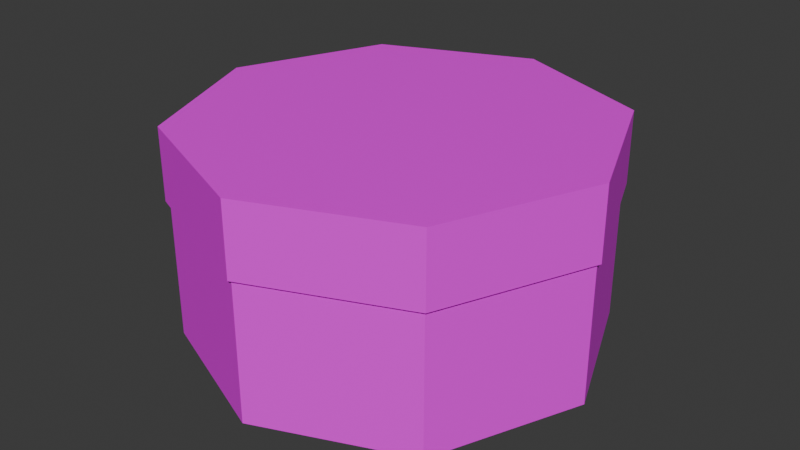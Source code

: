 # Source: CatNipTin.blend  (saved by Blender 4.1.24; exported with 4.5.12 LTS)
import bpy
from mathutils import Matrix  # noqa: F401  (used for matrix-valued properties, if any)

bpy.ops.wm.read_factory_settings(use_empty=True)
scene = bpy.context.scene
scene.name = 'Scene'

# ---- collections
col_collection = bpy.data.collections.new('Collection'); scene.collection.children.link(col_collection)

# ---- images (referenced by path relative to the original .blend; pixels are not part of the script)
import os
ASSET_DIR = os.environ.get("B2B_ASSET_DIR", "")  # directory of the original .blend (textures are referenced by path, not embedded)
HERE = os.path.dirname(os.path.abspath(__file__))  # packed textures are extracted next to this script under _unpacked/

def load_image(name, relpath, width, height, colorspace="sRGB"):
    """Load a texture the original file referenced (path relative to the .blend, or extracted next to this script)."""
    p = next((c for c in (os.path.join(HERE, relpath), os.path.join(ASSET_DIR, relpath)) if relpath and os.path.exists(c)), "")
    if p:
        img = bpy.data.images.load(p, check_existing=True)
        img.name = name
    else:  # same state as the original file: an image datablock whose file is absent (Cycles renders it pink)
        img = bpy.data.images.new(name, width, height)
        img.source = "FILE"
        img.filepath = "//" + (relpath or name)
    img.colorspace_settings.name = colorspace
    return img
img_tin = load_image('tin', 'tin.png', 1024, 1024, 'sRGB')

# ---- materials (node trees are filled in below, after node groups)
mat_tin = bpy.data.materials.new('Tin')
mat_tin.use_transparent_shadow = False

# ---- material node trees
mat_tin.use_nodes = True; mat_tin.node_tree.nodes.clear()
_N = mat_tin.node_tree.nodes; _L = mat_tin.node_tree.links
n0 = _N.new('ShaderNodeBsdfPrincipled'); n0.name = 'Principled BSDF'; n0.location = (10, 300)
n1 = _N.new('ShaderNodeOutputMaterial'); n1.name = 'Material Output'; n1.location = (300, 300)
n2 = _N.new('ShaderNodeTexImage'); n2.name = 'Image Texture'; n2.location = (-280, 280)
n2.image = img_tin
_L.new(n0.outputs[0], n1.inputs[0])
_L.new(n2.outputs[0], n0.inputs[0])
n1.is_active_output = True

# ---- world
world_world = bpy.data.worlds.new('World'); scene.world = world_world
world_world.use_nodes = True; world_world.node_tree.nodes.clear()
_N = world_world.node_tree.nodes; _L = world_world.node_tree.links
n0 = _N.new('ShaderNodeOutputWorld'); n0.name = 'World Output'; n0.location = (300, 300)
n1 = _N.new('ShaderNodeBackground'); n1.name = 'Background'; n1.location = (10, 300)
n1.inputs[0].default_value = (0.05088, 0.05088, 0.05088, 1.0)
_L.new(n1.outputs[0], n0.inputs[0])
n0.is_active_output = True
world_world.color = (0.05088, 0.05088, 0.05088)
world_world.use_sun_shadow = False
world_world.sun_shadow_jitter_overblur = 0.0

# ---- meshes
me_cylinder = bpy.data.meshes.new('Cylinder')
me_cylinder.from_pydata([(0.0, 1.0, 0.0), (0.0, 1.0, 1.0), (0.7071, 0.7071, 0.0), (0.7071, 0.7071, 1.0), (1.0, 0.0, 0.0), (1.0, 0.0, 1.0), (0.7071, -0.7071, 0.0), (0.7071, -0.7071, 1.0), (0.0, -1.0, 0.0), (0.0, -1.0, 1.0), (-0.7071, -0.7071, 0.0), (-0.7071, -0.7071, 1.0), (-1.0, 0.0, 0.0), (-1.0, 0.0, 1.0), (-0.7071, 0.7071, 0.0), (-0.7071, 0.7071, 1.0), (7.826e-10, 0.895, 1.0), (0.6328, 0.6328, 1.0), (0.895, 0.0, 1.0), (0.6328, -0.6328, 1.0), (7.826e-10, -0.895, 1.0), (-0.6328, -0.6328, 1.0), (-0.895, 0.0, 1.0), (-0.6328, 0.6328, 1.0), (7.826e-10, 0.895, 0.01884), (0.6328, 0.6328, 0.01884), (0.895, 0.0, 0.01884), (0.6328, -0.6328, 0.01884), (7.826e-10, -0.895, 0.01884), (-0.6328, -0.6328, 0.01884), (-0.895, 0.0, 0.01884), (-0.6328, 0.6328, 0.01884), (-7.451e-09, 0.0, 0.6097)], [], [(0, 1, 3, 2), (2, 3, 5, 4), (4, 5, 7, 6), (6, 7, 9, 8), (8, 9, 11, 10), (10, 11, 13, 12), (7, 5, 18, 19), (12, 13, 15, 14), (14, 15, 1, 0), (0, 2, 4, 6, 8, 10, 12, 14), (23, 22, 30, 31), (13, 11, 21, 22), (9, 7, 19, 20), (15, 13, 22, 23), (5, 3, 17, 18), (11, 9, 20, 21), (1, 15, 23, 16), (3, 1, 16, 17), (24, 31, 32), (21, 20, 28, 29), (19, 18, 26, 27), (17, 16, 24, 25), (16, 23, 31, 24), (22, 21, 29, 30), (20, 19, 27, 28), (18, 17, 25, 26), (30, 29, 32), (28, 27, 32), (26, 25, 32), (31, 30, 32), (29, 28, 32), (27, 26, 32), (25, 24, 32)])
_uv = me_cylinder.uv_layers.new(name='UVMap')
_uv.uv.foreach_set('vector', [0.1795, 0.5361, 0.02193, 0.5361, 0.02193, 0.4155, 0.1795, 0.4155, 0.1795, 0.4155, 0.02193, 0.4155, 0.02193, 0.3303, 0.1795, 0.3303, 0.1795, 0.3303, 0.02193, 0.3303, 0.02193, 0.245, 0.1795, 0.245, 0.1795, 0.245, 0.02193, 0.245, 0.02193, 0.1245, 0.1795, 0.1245, 0.1795, 0.1245, 0.02193, 0.1245, 0.02193, 0.0392, 0.1795, 0.0392, 0.337, 0.3303, 0.1795, 0.3303, 0.1795, 0.245, 0.337, 0.245, 0.6091, 0.01132, 0.6821, 0.01132, 0.6783, 0.02058, 0.613, 0.02058, 0.337, 0.245, 0.1795, 0.245, 0.1795, 0.1245, 0.337, 0.1245, 0.337, 0.1245, 0.1795, 0.1245, 0.1795, 0.0392, 0.337, 0.0392, 0.6328, 0.5192, 0.4808, 0.3672, 0.4808, 0.1521, 0.6328, 1.259e-08, 0.8479, 2.519e-08, 1.0, 0.1521, 1.0, 0.3672, 0.8479, 0.5192, 0.8915, 0.05753, 0.8915, 0.01132, 0.9851, 0.01132, 0.9851, 0.05753, 0.6091, 0.1876, 0.5575, 0.136, 0.5667, 0.1321, 0.613, 0.1783, 0.5575, 0.06295, 0.6091, 0.01132, 0.613, 0.02058, 0.5667, 0.06679, 0.6821, 0.1876, 0.6091, 0.1876, 0.613, 0.1783, 0.6783, 0.1783, 0.6821, 0.01132, 0.7338, 0.06295, 0.7245, 0.06679, 0.6783, 0.02058, 0.5575, 0.136, 0.5575, 0.06295, 0.5667, 0.06679, 0.5667, 0.1321, 0.7338, 0.136, 0.6821, 0.1876, 0.6783, 0.1783, 0.7245, 0.1321, 0.7338, 0.06295, 0.7338, 0.136, 0.7245, 0.1321, 0.7245, 0.06679, 0.218, 0.9009, 0.1397, 0.9009, 0.1789, 0.8064, 0.1795, 0.4382, 0.1795, 0.3303, 0.334, 0.3303, 0.334, 0.4382, 0.337, 0.2234, 0.337, 0.1155, 0.4915, 0.1155, 0.4915, 0.2234, 0.8915, 0.1691, 0.8915, 0.1229, 0.9851, 0.1229, 0.9851, 0.1691, 0.8915, 0.1229, 0.8915, 0.05753, 0.9851, 0.05753, 0.9851, 0.1229, 0.1795, 0.5145, 0.1795, 0.4382, 0.334, 0.4382, 0.334, 0.5145, 0.337, 0.2997, 0.337, 0.2234, 0.4915, 0.2234, 0.4915, 0.2997, 0.337, 0.1155, 0.337, 0.0392, 0.4915, 0.0392, 0.4915, 0.1155, 0.08434, 0.8455, 0.08434, 0.7672, 0.1789, 0.8064, 0.1397, 0.7118, 0.218, 0.7118, 0.1789, 0.8064, 0.2734, 0.7672, 0.2734, 0.8455, 0.1789, 0.8064, 0.1397, 0.9009, 0.08434, 0.8455, 0.1789, 0.8064, 0.08434, 0.7672, 0.1397, 0.7118, 0.1789, 0.8064, 0.218, 0.7118, 0.2734, 0.7672, 0.1789, 0.8064, 0.2734, 0.8455, 0.218, 0.9009, 0.1789, 0.8064])
me_cylinder.materials.append(mat_tin)
me_cylinder.use_paint_bone_selection = False
me_cylinder.use_paint_mask = True
me_cylinder.update()
me_cylinder_001 = bpy.data.meshes.new('Cylinder.001')
me_cylinder_001.from_pydata([(-6.344e-10, 1.019, 0.6744), (0.7208, 0.7208, 0.6744), (1.019, 0.0, 0.6744), (0.7208, -0.7208, 0.6744), (-6.344e-10, -1.019, 0.6744), (-0.7208, -0.7208, 0.6744), (-1.019, 0.0, 0.6744), (-0.7208, 0.7208, 0.6744), (-6.344e-10, 1.019, 1.023), (0.7208, 0.7208, 1.023), (1.019, 0.0, 1.023), (0.7208, -0.7208, 1.023), (-6.344e-10, -1.019, 1.023), (-0.7208, -0.7208, 1.023), (-1.019, 0.0, 1.023), (-0.7208, 0.7208, 1.023)], [], [(0, 1, 2, 3, 4, 5, 6, 7), (8, 15, 14, 13, 12, 11, 10, 9), (6, 14, 15, 7), (4, 12, 13, 5), (2, 10, 11, 3), (0, 8, 9, 1), (7, 15, 8, 0), (5, 13, 14, 6), (3, 11, 12, 4), (1, 9, 10, 2)])
_uv = me_cylinder_001.uv_layers.new(name='UVMap')
_uv.uv.foreach_set('vector', [0.7693, 0.07705, 0.8506, 0.07475, 0.9096, 0.1341, 0.911, 0.2206, 0.8586, 0.2853, 0.7773, 0.2876, 0.7184, 0.2283, 0.7169, 0.1417, 0.3423, 0.8123, 0.3423, 0.5629, 0.5187, 0.3865, 0.7681, 0.3865, 0.9445, 0.5629, 0.9445, 0.8123, 0.7681, 0.9887, 0.5187, 0.9887, 0.7184, 0.2283, 0.6691, 0.2449, 0.6691, 0.1214, 0.7169, 0.1417, 0.8586, 0.2853, 0.8774, 0.3334, 0.7544, 0.334, 0.7773, 0.2876, 0.9096, 0.1341, 0.9588, 0.1174, 0.9588, 0.2409, 0.911, 0.2206, 0.7693, 0.07705, 0.7505, 0.02889, 0.8735, 0.0283, 0.8506, 0.07475, 0.7169, 0.1417, 0.6691, 0.1214, 0.7505, 0.02889, 0.7693, 0.07705, 0.7773, 0.2876, 0.7544, 0.334, 0.6691, 0.2449, 0.7184, 0.2283, 0.911, 0.2206, 0.9588, 0.2409, 0.8774, 0.3334, 0.8586, 0.2853, 0.8506, 0.07475, 0.8735, 0.0283, 0.9588, 0.1174, 0.9096, 0.1341])
me_cylinder_001.materials.append(mat_tin)
me_cylinder_001.use_paint_bone_selection = False
me_cylinder_001.use_paint_mask = True
me_cylinder_001.update()

# ---- objects
ob_base = bpy.data.objects.new('base', me_cylinder)
ob_lid = bpy.data.objects.new('Lid', me_cylinder_001)

# ---- transforms, parenting, visibility, modifiers, constraints
ob_base.location = (0.0, 0.0, 0.0)
ob_lid.location = (0.0, 0.0, 0.0)

# ---- collection membership
col_collection.objects.link(ob_base)
col_collection.objects.link(ob_lid)

# ---- scene / render settings (as saved in the file)
scene.frame_start = 1; scene.frame_end = 250; scene.frame_set(1)
scene.render.engine = 'BLENDER_EEVEE_NEXT'
scene.cycles.sampling_pattern = 'TABULATED_SOBOL'
scene.eevee.ray_tracing_options.trace_max_roughness = 0.0
bpy.context.view_layer.update()

# ---- added for rendering (the .blend has no active camera and no usable light): camera, sun
cam_auto = bpy.data.cameras.new('AutoCamera')
cam_auto.lens = 50.0
cam_auto.sensor_width = 36.0
cam_auto.clip_end = 1000.0
ob_auto_camera = bpy.data.objects.new('AutoCamera', cam_auto)
scene.collection.objects.link(ob_auto_camera)
ob_auto_camera.location = (2.83076, -3.39691, 2.77635)
ob_auto_camera.rotation_euler = (1.09748, -7.21219e-08, 0.694738)
scene.camera = ob_auto_camera
light_auto_sun = bpy.data.lights.new('AutoSun', 'SUN')
light_auto_sun.energy = 3.0
light_auto_sun.angle = 0.0523599
ob_auto_sun = bpy.data.objects.new('AutoSun', light_auto_sun)
scene.collection.objects.link(ob_auto_sun)
ob_auto_sun.rotation_euler = (0.872665, 0.174533, 0.523599)
bpy.context.view_layer.update()

